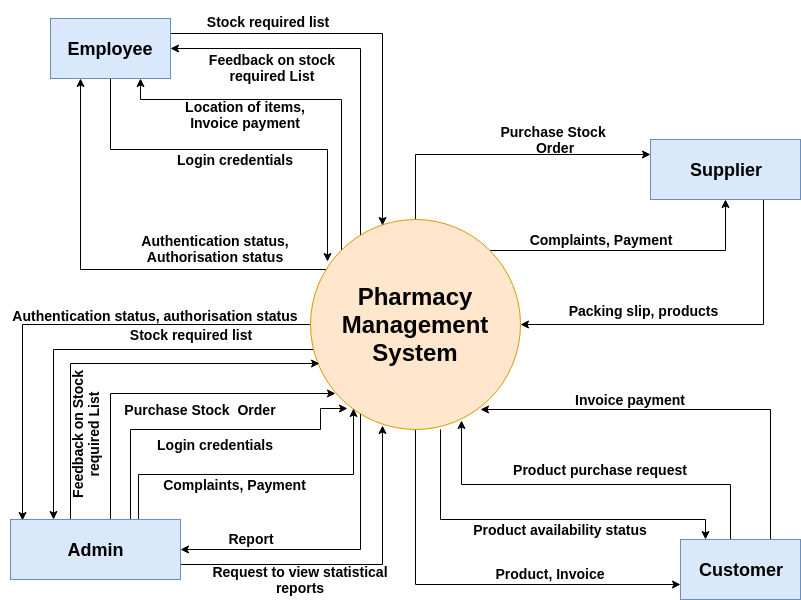

The diagram above was exported from draw.io. Its source (the exported page's mxGraphModel, read from the mxfile embedded in the PNG):
<mxGraphModel dx="1080" dy="1547" grid="1" gridSize="10" guides="1" tooltips="1" connect="1" arrows="1" fold="1" page="1" pageScale="1" pageWidth="850" pageHeight="1100" math="0" shadow="0">
  <root>
    <mxCell id="0" />
    <mxCell id="1" parent="0" />
    <mxCell id="4VBh-J_L76B-5XkbCczP-23" style="edgeStyle=orthogonalEdgeStyle;rounded=0;html=1;exitX=1;exitY=0;exitDx=0;exitDy=0;jettySize=auto;orthogonalLoop=1;" parent="1" source="4VBh-J_L76B-5XkbCczP-3" target="4VBh-J_L76B-5XkbCczP-5" edge="1">
      <mxGeometry relative="1" as="geometry" />
    </mxCell>
    <mxCell id="4VBh-J_L76B-5XkbCczP-25" style="edgeStyle=orthogonalEdgeStyle;rounded=0;html=1;exitX=0.5;exitY=0;exitDx=0;exitDy=0;entryX=0;entryY=0.25;entryDx=0;entryDy=0;jettySize=auto;orthogonalLoop=1;" parent="1" source="4VBh-J_L76B-5XkbCczP-3" target="4VBh-J_L76B-5XkbCczP-5" edge="1">
      <mxGeometry relative="1" as="geometry" />
    </mxCell>
    <mxCell id="4VBh-J_L76B-5XkbCczP-29" style="edgeStyle=orthogonalEdgeStyle;rounded=0;html=1;exitX=0.5;exitY=1;exitDx=0;exitDy=0;entryX=0;entryY=0.75;entryDx=0;entryDy=0;jettySize=auto;orthogonalLoop=1;" parent="1" source="4VBh-J_L76B-5XkbCczP-3" target="4VBh-J_L76B-5XkbCczP-7" edge="1">
      <mxGeometry relative="1" as="geometry" />
    </mxCell>
    <mxCell id="eie03tAht2fLj_l1ixln-11" style="edgeStyle=orthogonalEdgeStyle;rounded=0;html=1;exitX=0;exitY=0;exitDx=0;exitDy=0;entryX=1;entryY=0.5;entryDx=0;entryDy=0;jettySize=auto;orthogonalLoop=1;" parent="1" source="4VBh-J_L76B-5XkbCczP-3" target="4VBh-J_L76B-5XkbCczP-4" edge="1">
      <mxGeometry relative="1" as="geometry">
        <Array as="points">
          <mxPoint x="380" y="150" />
          <mxPoint x="380" y="-51" />
        </Array>
      </mxGeometry>
    </mxCell>
    <mxCell id="eie03tAht2fLj_l1ixln-12" style="edgeStyle=orthogonalEdgeStyle;rounded=0;html=1;exitX=0;exitY=0.5;exitDx=0;exitDy=0;entryX=0.25;entryY=0;entryDx=0;entryDy=0;jettySize=auto;orthogonalLoop=1;" parent="1" source="4VBh-J_L76B-5XkbCczP-3" target="4VBh-J_L76B-5XkbCczP-6" edge="1">
      <mxGeometry relative="1" as="geometry">
        <Array as="points">
          <mxPoint x="350" y="225" />
          <mxPoint x="350" y="250" />
          <mxPoint x="73" y="250" />
        </Array>
      </mxGeometry>
    </mxCell>
    <mxCell id="eie03tAht2fLj_l1ixln-18" style="edgeStyle=orthogonalEdgeStyle;rounded=0;html=1;exitX=0;exitY=0.5;exitDx=0;exitDy=0;entryX=0.071;entryY=0.017;entryDx=0;entryDy=0;entryPerimeter=0;jettySize=auto;orthogonalLoop=1;" parent="1" source="4VBh-J_L76B-5XkbCczP-3" target="4VBh-J_L76B-5XkbCczP-6" edge="1">
      <mxGeometry relative="1" as="geometry" />
    </mxCell>
    <mxCell id="eie03tAht2fLj_l1ixln-21" style="edgeStyle=orthogonalEdgeStyle;rounded=0;html=1;exitX=0;exitY=1;exitDx=0;exitDy=0;entryX=1;entryY=0.5;entryDx=0;entryDy=0;jettySize=auto;orthogonalLoop=1;" parent="1" source="4VBh-J_L76B-5XkbCczP-3" target="4VBh-J_L76B-5XkbCczP-6" edge="1">
      <mxGeometry relative="1" as="geometry">
        <Array as="points">
          <mxPoint x="380" y="299" />
          <mxPoint x="380" y="450" />
        </Array>
      </mxGeometry>
    </mxCell>
    <mxCell id="PL8LvQSa8r9DCqMWSEi9-6" style="edgeStyle=orthogonalEdgeStyle;rounded=0;orthogonalLoop=1;jettySize=auto;html=1;exitX=0;exitY=0;exitDx=0;exitDy=0;entryX=0.75;entryY=1;entryDx=0;entryDy=0;" parent="1" source="4VBh-J_L76B-5XkbCczP-3" target="4VBh-J_L76B-5XkbCczP-4" edge="1">
      <mxGeometry relative="1" as="geometry">
        <Array as="points">
          <mxPoint x="361" />
          <mxPoint x="160" />
        </Array>
      </mxGeometry>
    </mxCell>
    <mxCell id="PL8LvQSa8r9DCqMWSEi9-9" style="edgeStyle=orthogonalEdgeStyle;rounded=0;orthogonalLoop=1;jettySize=auto;html=1;exitX=0.143;exitY=0.238;exitDx=0;exitDy=0;entryX=0.25;entryY=1;entryDx=0;entryDy=0;exitPerimeter=0;" parent="1" source="4VBh-J_L76B-5XkbCczP-3" target="4VBh-J_L76B-5XkbCczP-4" edge="1">
      <mxGeometry relative="1" as="geometry" />
    </mxCell>
    <mxCell id="4VBh-J_L76B-5XkbCczP-3" value="&lt;h1&gt;&lt;b&gt;Pharmacy Management System&lt;/b&gt;&lt;/h1&gt;" style="ellipse;whiteSpace=wrap;html=1;aspect=fixed;fillColor=#ffe6cc;strokeColor=#d79b00;" parent="1" vertex="1">
      <mxGeometry x="330" y="120" width="210" height="210" as="geometry" />
    </mxCell>
    <mxCell id="4VBh-J_L76B-5XkbCczP-11" style="edgeStyle=orthogonalEdgeStyle;rounded=0;html=1;exitX=1;exitY=0.25;exitDx=0;exitDy=0;entryX=0.343;entryY=0.029;entryDx=0;entryDy=0;entryPerimeter=0;jettySize=auto;orthogonalLoop=1;" parent="1" source="4VBh-J_L76B-5XkbCczP-4" target="4VBh-J_L76B-5XkbCczP-3" edge="1">
      <mxGeometry relative="1" as="geometry" />
    </mxCell>
    <mxCell id="PL8LvQSa8r9DCqMWSEi9-8" style="edgeStyle=orthogonalEdgeStyle;rounded=0;orthogonalLoop=1;jettySize=auto;html=1;exitX=0.5;exitY=1;exitDx=0;exitDy=0;entryX=0.079;entryY=0.201;entryDx=0;entryDy=0;entryPerimeter=0;" parent="1" source="4VBh-J_L76B-5XkbCczP-4" target="4VBh-J_L76B-5XkbCczP-3" edge="1">
      <mxGeometry relative="1" as="geometry" />
    </mxCell>
    <mxCell id="4VBh-J_L76B-5XkbCczP-4" value="&lt;h2&gt;Employee&lt;/h2&gt;" style="rounded=0;whiteSpace=wrap;html=1;fillColor=#dae8fc;strokeColor=#6c8ebf;" parent="1" vertex="1">
      <mxGeometry x="70" y="-81" width="120" height="60" as="geometry" />
    </mxCell>
    <mxCell id="4VBh-J_L76B-5XkbCczP-27" style="edgeStyle=orthogonalEdgeStyle;rounded=0;html=1;exitX=0.75;exitY=1;exitDx=0;exitDy=0;entryX=1;entryY=0.5;entryDx=0;entryDy=0;jettySize=auto;orthogonalLoop=1;" parent="1" source="4VBh-J_L76B-5XkbCczP-5" target="4VBh-J_L76B-5XkbCczP-3" edge="1">
      <mxGeometry relative="1" as="geometry" />
    </mxCell>
    <mxCell id="4VBh-J_L76B-5XkbCczP-5" value="&lt;h2&gt;Supplier&lt;/h2&gt;" style="rounded=0;whiteSpace=wrap;html=1;fillColor=#dae8fc;strokeColor=#6c8ebf;" parent="1" vertex="1">
      <mxGeometry x="670" y="40" width="150" height="60" as="geometry" />
    </mxCell>
    <mxCell id="4VBh-J_L76B-5XkbCczP-44" style="edgeStyle=elbowEdgeStyle;rounded=0;html=1;exitX=0.347;exitY=0.017;exitDx=0;exitDy=0;entryX=0.043;entryY=0.686;entryDx=0;entryDy=0;entryPerimeter=0;jettySize=auto;orthogonalLoop=1;exitPerimeter=0;" parent="1" source="4VBh-J_L76B-5XkbCczP-6" target="4VBh-J_L76B-5XkbCczP-3" edge="1">
      <mxGeometry relative="1" as="geometry">
        <Array as="points">
          <mxPoint x="90" y="310" />
        </Array>
      </mxGeometry>
    </mxCell>
    <mxCell id="4VBh-J_L76B-5XkbCczP-48" style="edgeStyle=elbowEdgeStyle;rounded=0;html=1;exitX=0.75;exitY=0;exitDx=0;exitDy=0;entryX=0.119;entryY=0.829;entryDx=0;entryDy=0;entryPerimeter=0;jettySize=auto;orthogonalLoop=1;" parent="1" source="4VBh-J_L76B-5XkbCczP-6" target="4VBh-J_L76B-5XkbCczP-3" edge="1">
      <mxGeometry relative="1" as="geometry">
        <Array as="points">
          <mxPoint x="130" y="360" />
          <mxPoint x="158" y="350" />
        </Array>
      </mxGeometry>
    </mxCell>
    <mxCell id="eie03tAht2fLj_l1ixln-9" style="edgeStyle=orthogonalEdgeStyle;rounded=0;html=1;exitX=0.75;exitY=0;exitDx=0;exitDy=0;entryX=0.176;entryY=0.9;entryDx=0;entryDy=0;entryPerimeter=0;jettySize=auto;orthogonalLoop=1;" parent="1" source="4VBh-J_L76B-5XkbCczP-6" target="4VBh-J_L76B-5XkbCczP-3" edge="1">
      <mxGeometry relative="1" as="geometry">
        <Array as="points">
          <mxPoint x="150" y="420" />
          <mxPoint x="150" y="330" />
          <mxPoint x="340" y="330" />
          <mxPoint x="340" y="309" />
        </Array>
      </mxGeometry>
    </mxCell>
    <mxCell id="AMZedw7ABOtW1tECqo65-4" style="edgeStyle=orthogonalEdgeStyle;rounded=0;orthogonalLoop=1;jettySize=auto;html=1;exitX=1;exitY=0.75;exitDx=0;exitDy=0;entryX=0.345;entryY=0.98;entryDx=0;entryDy=0;entryPerimeter=0;" parent="1" source="4VBh-J_L76B-5XkbCczP-6" target="4VBh-J_L76B-5XkbCczP-3" edge="1">
      <mxGeometry relative="1" as="geometry" />
    </mxCell>
    <mxCell id="PL8LvQSa8r9DCqMWSEi9-1" style="edgeStyle=orthogonalEdgeStyle;rounded=0;orthogonalLoop=1;jettySize=auto;html=1;exitX=0.75;exitY=0;exitDx=0;exitDy=0;entryX=0.203;entryY=0.901;entryDx=0;entryDy=0;entryPerimeter=0;" parent="1" source="4VBh-J_L76B-5XkbCczP-6" target="4VBh-J_L76B-5XkbCczP-3" edge="1">
      <mxGeometry relative="1" as="geometry" />
    </mxCell>
    <mxCell id="4VBh-J_L76B-5XkbCczP-6" value="&lt;h2&gt;Admin&lt;/h2&gt;" style="rounded=0;whiteSpace=wrap;html=1;fillColor=#dae8fc;strokeColor=#6c8ebf;" parent="1" vertex="1">
      <mxGeometry x="30" y="420" width="170" height="60" as="geometry" />
    </mxCell>
    <mxCell id="4VBh-J_L76B-5XkbCczP-34" style="edgeStyle=orthogonalEdgeStyle;rounded=0;html=1;exitX=0.25;exitY=0;exitDx=0;exitDy=0;entryX=0.719;entryY=0.957;entryDx=0;entryDy=0;entryPerimeter=0;jettySize=auto;orthogonalLoop=1;" parent="1" source="4VBh-J_L76B-5XkbCczP-7" target="4VBh-J_L76B-5XkbCczP-3" edge="1">
      <mxGeometry relative="1" as="geometry">
        <Array as="points">
          <mxPoint x="750" y="440" />
          <mxPoint x="750" y="385" />
          <mxPoint x="481" y="385" />
        </Array>
      </mxGeometry>
    </mxCell>
    <mxCell id="4VBh-J_L76B-5XkbCczP-42" style="edgeStyle=elbowEdgeStyle;rounded=0;html=1;exitX=0.75;exitY=0;exitDx=0;exitDy=0;entryX=0.81;entryY=0.905;entryDx=0;entryDy=0;entryPerimeter=0;jettySize=auto;orthogonalLoop=1;" parent="1" source="4VBh-J_L76B-5XkbCczP-7" target="4VBh-J_L76B-5XkbCczP-3" edge="1">
      <mxGeometry relative="1" as="geometry">
        <Array as="points">
          <mxPoint x="790" y="340" />
        </Array>
      </mxGeometry>
    </mxCell>
    <mxCell id="4VBh-J_L76B-5XkbCczP-7" value="&lt;h2&gt;Customer&lt;/h2&gt;" style="rounded=0;whiteSpace=wrap;html=1;fillColor=#dae8fc;strokeColor=#6c8ebf;" parent="1" vertex="1">
      <mxGeometry x="700" y="440" width="120" height="60" as="geometry" />
    </mxCell>
    <mxCell id="4VBh-J_L76B-5XkbCczP-12" value="&lt;h3&gt;Stock required list&lt;/h3&gt;" style="text;html=1;strokeColor=none;fillColor=none;align=center;verticalAlign=middle;whiteSpace=wrap;rounded=0;" parent="1" vertex="1">
      <mxGeometry x="207" y="-88" width="160" height="20" as="geometry" />
    </mxCell>
    <mxCell id="4VBh-J_L76B-5XkbCczP-18" value="&lt;h3&gt;Authentication status, Authorisation status&lt;/h3&gt;" style="text;html=1;strokeColor=none;fillColor=none;align=center;verticalAlign=middle;whiteSpace=wrap;rounded=0;" parent="1" vertex="1">
      <mxGeometry x="151" y="136" width="168" height="25" as="geometry" />
    </mxCell>
    <mxCell id="4VBh-J_L76B-5XkbCczP-20" value="&lt;h3&gt;Feedback on stock required List&lt;/h3&gt;" style="text;html=1;strokeColor=none;fillColor=none;align=center;verticalAlign=middle;whiteSpace=wrap;rounded=0;" parent="1" vertex="1">
      <mxGeometry x="202" y="-73" width="180" height="81" as="geometry" />
    </mxCell>
    <mxCell id="4VBh-J_L76B-5XkbCczP-24" value="&lt;h3&gt;Purchase Stock&amp;nbsp; Order&lt;/h3&gt;" style="text;html=1;strokeColor=none;fillColor=none;align=center;verticalAlign=middle;whiteSpace=wrap;rounded=0;" parent="1" vertex="1">
      <mxGeometry x="510" y="30" width="130" height="20" as="geometry" />
    </mxCell>
    <mxCell id="4VBh-J_L76B-5XkbCczP-26" value="&lt;h3&gt;Complaints, Payment&lt;/h3&gt;" style="text;html=1;strokeColor=none;fillColor=none;align=center;verticalAlign=middle;whiteSpace=wrap;rounded=0;" parent="1" vertex="1">
      <mxGeometry x="540" y="130" width="160" height="20" as="geometry" />
    </mxCell>
    <mxCell id="4VBh-J_L76B-5XkbCczP-28" value="&lt;h3&gt;Packing slip, products&lt;/h3&gt;" style="text;html=1;strokeColor=none;fillColor=none;align=center;verticalAlign=middle;whiteSpace=wrap;rounded=0;" parent="1" vertex="1">
      <mxGeometry x="555" y="200.5" width="215" height="20" as="geometry" />
    </mxCell>
    <mxCell id="4VBh-J_L76B-5XkbCczP-30" value="&lt;h3&gt;Product, Invoice&lt;/h3&gt;" style="text;html=1;strokeColor=none;fillColor=none;align=center;verticalAlign=middle;whiteSpace=wrap;rounded=0;" parent="1" vertex="1">
      <mxGeometry x="460" y="464" width="220" height="20" as="geometry" />
    </mxCell>
    <mxCell id="4VBh-J_L76B-5XkbCczP-32" value="&lt;h3&gt;&lt;/h3&gt;&lt;b&gt;&lt;font style=&quot;font-size: 14px&quot;&gt;Product availability status&lt;/font&gt;&lt;/b&gt;&lt;br&gt;&lt;br&gt;" style="text;html=1;strokeColor=none;fillColor=none;align=center;verticalAlign=middle;whiteSpace=wrap;rounded=0;" parent="1" vertex="1">
      <mxGeometry x="460" y="410" width="240" height="40" as="geometry" />
    </mxCell>
    <mxCell id="4VBh-J_L76B-5XkbCczP-35" value="&lt;h3&gt;Product purchase request&lt;/h3&gt;" style="text;html=1;strokeColor=none;fillColor=none;align=center;verticalAlign=middle;whiteSpace=wrap;rounded=0;" parent="1" vertex="1">
      <mxGeometry x="495" y="360" width="250" height="20" as="geometry" />
    </mxCell>
    <mxCell id="4VBh-J_L76B-5XkbCczP-43" value="&lt;h3&gt;Invoice payment&lt;/h3&gt;" style="text;html=1;strokeColor=none;fillColor=none;align=center;verticalAlign=middle;whiteSpace=wrap;rounded=0;" parent="1" vertex="1">
      <mxGeometry x="560" y="290" width="180" height="20" as="geometry" />
    </mxCell>
    <mxCell id="4VBh-J_L76B-5XkbCczP-45" value="&lt;h3&gt;Feedback on Stock required List&lt;/h3&gt;" style="text;html=1;strokeColor=none;fillColor=none;align=center;verticalAlign=middle;whiteSpace=wrap;rounded=0;rotation=-90;" parent="1" vertex="1">
      <mxGeometry x="40" y="320" width="130" height="30" as="geometry" />
    </mxCell>
    <mxCell id="4VBh-J_L76B-5XkbCczP-50" value="&lt;h3&gt;Purchase Stock&amp;nbsp; Order&lt;/h3&gt;" style="text;html=1;strokeColor=none;fillColor=none;align=center;verticalAlign=middle;whiteSpace=wrap;rounded=0;" parent="1" vertex="1">
      <mxGeometry x="140" y="300" width="160" height="20" as="geometry" />
    </mxCell>
    <mxCell id="eie03tAht2fLj_l1ixln-6" value="&lt;b&gt;&lt;font style=&quot;font-size: 14px&quot;&gt;Login credentials&lt;/font&gt;&lt;/b&gt;" style="text;html=1;strokeColor=none;fillColor=none;align=center;verticalAlign=middle;whiteSpace=wrap;rounded=0;" parent="1" vertex="1">
      <mxGeometry x="180" y="50" width="150" height="20" as="geometry" />
    </mxCell>
    <mxCell id="eie03tAht2fLj_l1ixln-7" value="&lt;b&gt;&lt;font style=&quot;font-size: 14px&quot;&gt;Login credentials&lt;/font&gt;&lt;/b&gt;" style="text;html=1;strokeColor=none;fillColor=none;align=center;verticalAlign=middle;whiteSpace=wrap;rounded=0;" parent="1" vertex="1">
      <mxGeometry x="160" y="335" width="150" height="20" as="geometry" />
    </mxCell>
    <mxCell id="eie03tAht2fLj_l1ixln-14" value="&lt;h3&gt;Stock required list&lt;/h3&gt;" style="text;html=1;strokeColor=none;fillColor=none;align=center;verticalAlign=middle;whiteSpace=wrap;rounded=0;" parent="1" vertex="1">
      <mxGeometry x="130" y="225" width="160" height="20" as="geometry" />
    </mxCell>
    <mxCell id="eie03tAht2fLj_l1ixln-20" value="&lt;h3&gt;Authentication status, authorisation status&lt;/h3&gt;" style="text;html=1;strokeColor=none;fillColor=none;align=center;verticalAlign=middle;whiteSpace=wrap;rounded=0;" parent="1" vertex="1">
      <mxGeometry x="20" y="203" width="310" height="25" as="geometry" />
    </mxCell>
    <mxCell id="eie03tAht2fLj_l1ixln-22" value="&lt;span&gt;&lt;font style=&quot;font-size: 14px&quot;&gt;Report&lt;/font&gt;&lt;/span&gt;" style="text;html=1;strokeColor=none;fillColor=none;align=center;verticalAlign=middle;whiteSpace=wrap;rounded=0;fontStyle=1" parent="1" vertex="1">
      <mxGeometry x="251" y="429" width="40" height="20" as="geometry" />
    </mxCell>
    <mxCell id="eie03tAht2fLj_l1ixln-24" value="&lt;b style=&quot;font-size: 14px&quot;&gt;Location of items,&lt;br&gt;&lt;/b&gt;&lt;font style=&quot;font-size: 14px&quot;&gt;&lt;b&gt;Invoice payment&lt;/b&gt;&lt;/font&gt;&lt;br&gt;" style="text;html=1;strokeColor=none;fillColor=none;align=center;verticalAlign=middle;whiteSpace=wrap;rounded=0;" parent="1" vertex="1">
      <mxGeometry x="180" y="5" width="170" height="20" as="geometry" />
    </mxCell>
    <mxCell id="eie03tAht2fLj_l1ixln-25" style="edgeStyle=orthogonalEdgeStyle;rounded=0;html=1;entryX=0;entryY=0.75;entryDx=0;entryDy=0;jettySize=auto;orthogonalLoop=1;" parent="1" edge="1">
      <mxGeometry relative="1" as="geometry">
        <mxPoint x="460" y="330" as="sourcePoint" />
        <mxPoint x="724.5" y="440" as="targetPoint" />
        <Array as="points">
          <mxPoint x="460" y="420" />
          <mxPoint x="725" y="420" />
        </Array>
      </mxGeometry>
    </mxCell>
    <mxCell id="AMZedw7ABOtW1tECqo65-6" value="&lt;span&gt;&lt;font style=&quot;font-size: 14px&quot;&gt;Request to view statistical reports&lt;/font&gt;&lt;/span&gt;" style="text;html=1;strokeColor=none;fillColor=none;align=center;verticalAlign=middle;whiteSpace=wrap;rounded=0;fontStyle=1" parent="1" vertex="1">
      <mxGeometry x="210" y="470" width="220" height="20" as="geometry" />
    </mxCell>
    <mxCell id="PL8LvQSa8r9DCqMWSEi9-3" value="&lt;h3&gt;Complaints, Payment&lt;/h3&gt;" style="text;html=1;strokeColor=none;fillColor=none;align=center;verticalAlign=middle;whiteSpace=wrap;rounded=0;" parent="1" vertex="1">
      <mxGeometry x="146.5" y="374.5" width="215" height="20" as="geometry" />
    </mxCell>
  </root>
</mxGraphModel>